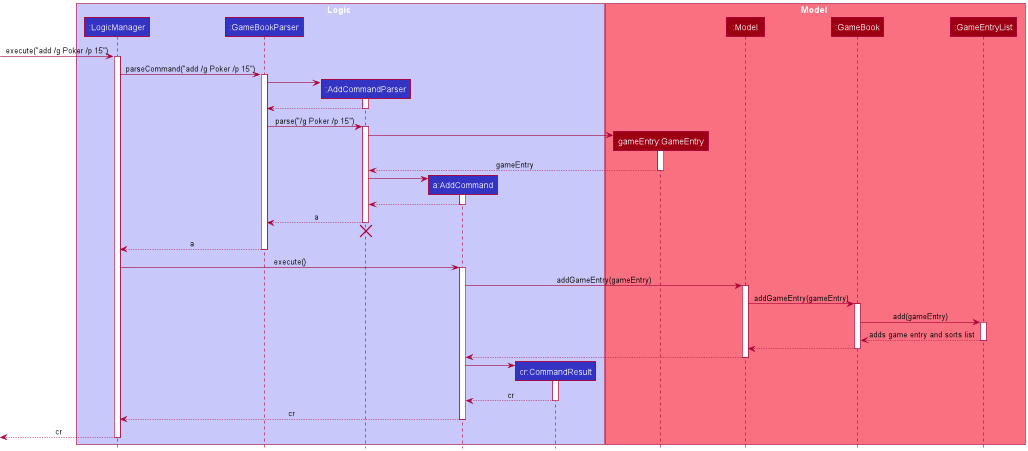

The diagram above was rendered by PlantUML. Its source (embedded in the PNG):
@startuml
!include style.puml

box Logic LOGIC_COLOR_T1
participant ":LogicManager" as LogicManager LOGIC_COLOR
participant ":GameBookParser" as GameBookParser LOGIC_COLOR
participant ":AddCommandParser" as AddCommandParser LOGIC_COLOR
participant "a:AddCommand" as AddCommand LOGIC_COLOR
participant "cr:CommandResult" as CommandResult LOGIC_COLOR
end box

box Model MODEL_COLOR_T1
participant "gameEntry:GameEntry" as GameEntry MODEL_COLOR
participant ":Model" as Model MODEL_COLOR
participant ":GameBook" as GameBook MODEL_COLOR
participant ":GameEntryList" as GameEntryList MODEL_COLOR
end box

[-> LogicManager : execute("add /g Poker /p 15")
activate LogicManager

LogicManager -> GameBookParser : parseCommand("add /g Poker /p 15")
activate GameBookParser

create AddCommandParser
GameBookParser -> AddCommandParser
activate AddCommandParser

AddCommandParser --> GameBookParser
deactivate AddCommandParser

GameBookParser -> AddCommandParser : parse("/g Poker /p 15")
activate AddCommandParser

create GameEntry
AddCommandParser -> GameEntry
activate GameEntry
GameEntry --> AddCommandParser : gameEntry
deactivate GameEntry

create AddCommand
AddCommandParser -> AddCommand
activate AddCommand

AddCommand --> AddCommandParser :
deactivate AddCommand

AddCommandParser --> GameBookParser : a
deactivate AddCommandParser
'Hidden arrow to position the destroy marker below the end of the activation bar.
AddCommandParser -[hidden]-> GameBookParser
destroy AddCommandParser

GameBookParser --> LogicManager : a
deactivate GameBookParser

LogicManager -> AddCommand : execute()
activate AddCommand

AddCommand -> Model : addGameEntry(gameEntry)
activate Model
Model -> GameBook : addGameEntry(gameEntry)
activate GameBook
GameBook -> GameEntryList : add(gameEntry)
activate GameEntryList
GameEntryList --> GameBook : adds game entry and sorts list
deactivate GameEntryList
GameBook --> Model
deactivate GameBook
Model --> AddCommand
deactivate Model

create CommandResult
AddCommand -> CommandResult
activate CommandResult

CommandResult --> AddCommand : cr
deactivate CommandResult

AddCommand --> LogicManager :cr
deactivate AddCommand

[<--LogicManager : cr
deactivate LogicManager
@enduml